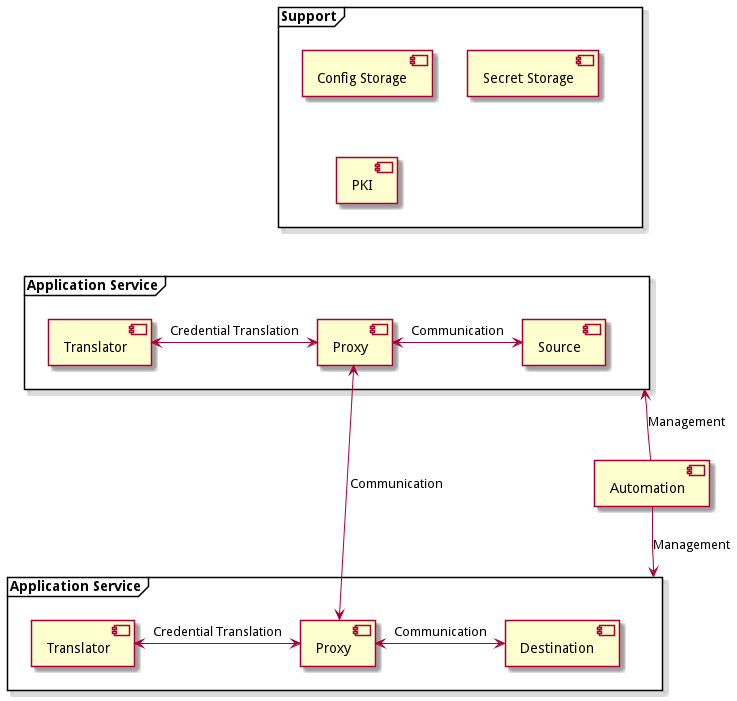

The diagram above was rendered by PlantUML. Its source (embedded in the PNG):
@startuml
skinparam backgroundcolor transparent

component [Automation] as auto

frame "Support" as sup {
    component [Config Storage] as config
    component [Secret Storage] as secret
    component [PKI] as pki
}

frame "Application Service" as app_a {
    component [Source] as src
    component [Proxy] as proxy_a
    component [Translator] as trans_a

    trans_a <-> proxy_a : Credential Translation
    proxy_a <-> src : Communication
}

frame "Application Service" as app_b {
    component [Destination] as dest
    component [Proxy] as proxy_b
    component [Translator] as trans_b

    trans_b <-> proxy_b : Credential Translation
    proxy_b <-> dest : Communication
}

sup -[hidden]--> app_a

auto -up-> app_a : Management
auto -down-> app_b : Management

proxy_a <--> proxy_b : Communication

@enduml